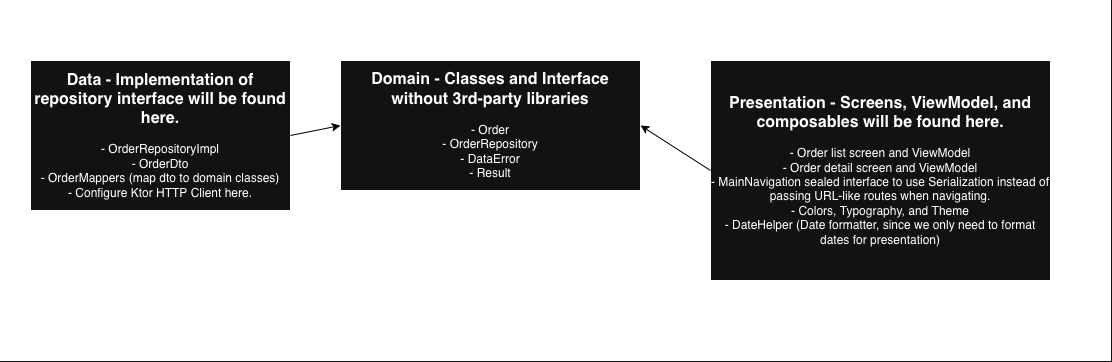

The diagram above was exported from draw.io. Its source (the exported page's mxGraphModel, read from the mxfile embedded in the PNG):
<mxGraphModel dx="2523" dy="985" grid="1" gridSize="10" guides="1" tooltips="1" connect="1" arrows="1" fold="1" page="1" pageScale="1" pageWidth="850" pageHeight="1100" math="0" shadow="0">
  <root>
    <mxCell id="0" />
    <mxCell id="1" parent="0" />
    <mxCell id="KI_LIB8UY7anyXP4dTdn-7" parent="1" style="rounded=0;whiteSpace=wrap;html=1;fillColor=light-dark(#FFFFFF,#FFFFFF);" value="" vertex="1">
      <mxGeometry height="360" width="1110" x="-110" y="260" as="geometry" />
    </mxCell>
    <mxCell id="KI_LIB8UY7anyXP4dTdn-1" parent="1" style="rounded=0;whiteSpace=wrap;html=1;" value="&lt;div&gt;&lt;font style=&quot;font-size: 16px;&quot;&gt;&lt;b&gt;Domain - Classes and Interface without 3rd-party libraries&lt;/b&gt;&lt;/font&gt;&lt;/div&gt;&lt;div&gt;&lt;br&gt;&lt;/div&gt;&lt;div&gt;- Order&lt;/div&gt;&lt;div&gt;- OrderRepository&lt;/div&gt;&lt;div&gt;- DataError&lt;/div&gt;&lt;div&gt;- Result&lt;/div&gt;" vertex="1">
      <mxGeometry height="130" width="300" x="230" y="320" as="geometry" />
    </mxCell>
    <mxCell id="KI_LIB8UY7anyXP4dTdn-3" parent="1" style="rounded=0;whiteSpace=wrap;html=1;" value="&lt;div&gt;&lt;font style=&quot;font-size: 16px;&quot;&gt;&lt;b&gt;Data - Implementation of repository interface will be found here.&lt;/b&gt;&lt;/font&gt;&lt;/div&gt;&lt;div&gt;&lt;br&gt;&lt;/div&gt;&lt;div&gt;- OrderRepositoryImpl&lt;/div&gt;&lt;div&gt;- OrderDto&lt;/div&gt;&lt;div&gt;- OrderMappers (map dto to domain classes)&lt;/div&gt;&lt;div&gt;- Configure Ktor HTTP Client here.&lt;/div&gt;" vertex="1">
      <mxGeometry height="150" width="260" x="-80" y="320" as="geometry" />
    </mxCell>
    <mxCell id="KI_LIB8UY7anyXP4dTdn-4" parent="1" style="rounded=0;whiteSpace=wrap;html=1;" value="&lt;div&gt;&lt;b&gt;&lt;font style=&quot;font-size: 16px;&quot;&gt;Presentation - Screens, ViewModel, and composables will be found here.&lt;/font&gt;&lt;/b&gt;&lt;/div&gt;&lt;div&gt;&lt;br&gt;&lt;/div&gt;&lt;div&gt;- Order list screen and ViewModel&lt;/div&gt;&lt;div&gt;- Order detail screen and ViewModel&lt;/div&gt;&lt;div&gt;- MainNavigation sealed interface to use Serialization instead of passing URL-like routes when navigating.&lt;/div&gt;&lt;div&gt;- Colors, Typography, and Theme&lt;/div&gt;&lt;div&gt;- DateHelper (Date formatter, since we only need to format dates for presentation)&lt;/div&gt;" vertex="1">
      <mxGeometry height="220" width="340" x="600" y="320" as="geometry" />
    </mxCell>
    <mxCell id="KI_LIB8UY7anyXP4dTdn-5" edge="1" parent="1" source="KI_LIB8UY7anyXP4dTdn-3" style="endArrow=classic;html=1;rounded=0;exitX=1;exitY=0.5;exitDx=0;exitDy=0;entryX=0;entryY=0.5;entryDx=0;entryDy=0;strokeColor=light-dark(#000000,#000000);" target="KI_LIB8UY7anyXP4dTdn-1" value="">
      <mxGeometry height="50" relative="1" width="50" as="geometry">
        <mxPoint x="400" y="530" as="sourcePoint" />
        <mxPoint x="450" y="480" as="targetPoint" />
      </mxGeometry>
    </mxCell>
    <mxCell id="KI_LIB8UY7anyXP4dTdn-6" edge="1" parent="1" source="KI_LIB8UY7anyXP4dTdn-4" style="endArrow=classic;html=1;rounded=0;exitX=0;exitY=0.5;exitDx=0;exitDy=0;entryX=1;entryY=0.5;entryDx=0;entryDy=0;strokeColor=light-dark(#000000,#000000);" target="KI_LIB8UY7anyXP4dTdn-1" value="">
      <mxGeometry height="50" relative="1" width="50" as="geometry">
        <mxPoint x="400" y="530" as="sourcePoint" />
        <mxPoint x="450" y="480" as="targetPoint" />
      </mxGeometry>
    </mxCell>
  </root>
</mxGraphModel>